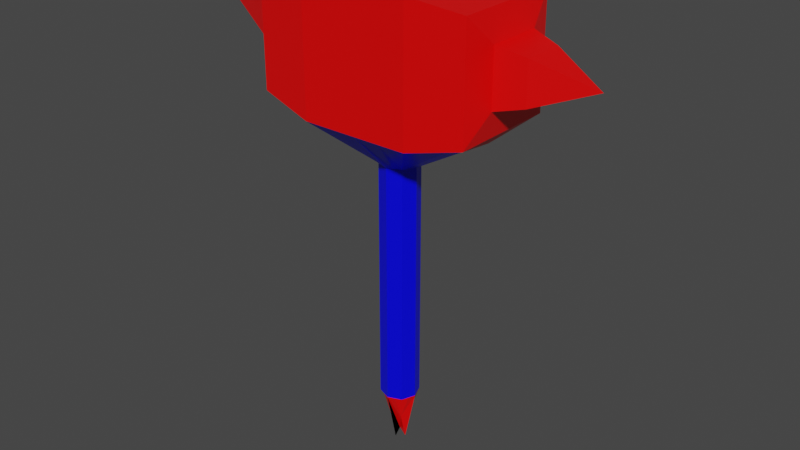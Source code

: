 # Source: Warhammer_Spike_final.blend  (saved by Blender 2.93.20; exported with 4.5.12 LTS)
import bpy
from mathutils import Matrix  # noqa: F401  (used for matrix-valued properties, if any)

bpy.ops.wm.read_factory_settings(use_empty=True)
scene = bpy.context.scene
scene.name = 'Scene'

# ---- collections
col_collection = bpy.data.collections.new('Collection'); scene.collection.children.link(col_collection)

# ---- images (referenced by path relative to the original .blend; pixels are not part of the script)
import os
ASSET_DIR = os.environ.get("B2B_ASSET_DIR", "")  # directory of the original .blend (textures are referenced by path, not embedded)
HERE = os.path.dirname(os.path.abspath(__file__))  # packed textures are extracted next to this script under _unpacked/

def load_image(name, relpath, width, height, colorspace="sRGB"):
    """Load a texture the original file referenced (path relative to the .blend, or extracted next to this script)."""
    p = next((c for c in (os.path.join(HERE, relpath), os.path.join(ASSET_DIR, relpath)) if relpath and os.path.exists(c)), "")
    if p:
        img = bpy.data.images.load(p, check_existing=True)
        img.name = name
    else:  # same state as the original file: an image datablock whose file is absent (Cycles renders it pink)
        img = bpy.data.images.new(name, width, height)
        img.source = "FILE"
        img.filepath = "//" + (relpath or name)
    img.colorspace_settings.name = colorspace
    return img
img_material_base_color = load_image('Material Base Color', '_unpacked/Material_Base_Color.b5ac4a94.png', 16, 16, 'sRGB')

# ---- materials (node trees are filled in below, after node groups)
mat_material = bpy.data.materials.new('Material')
mat_material.alpha_threshold = 0.0
mat_material.use_transparent_shadow = False
mat_material.line_color = (0.0, 0.0, 0.0, 1.0)

# ---- material node trees
mat_material.use_nodes = True; mat_material.node_tree.nodes.clear()
_N = mat_material.node_tree.nodes; _L = mat_material.node_tree.links
n0 = _N.new('ShaderNodeOutputMaterial'); n0.name = 'Material Output'; n0.location = (300, 300)
n1 = _N.new('ShaderNodeBsdfPrincipled'); n1.name = 'Principled BSDF'; n1.location = (10, 300)
n1.distribution = 'GGX'
n1.subsurface_method = 'BURLEY'
n1.inputs[2].default_value = 0.4
n1.inputs[3].default_value = 1.45
n1.inputs[27].default_value = (0.0, 0.0, 0.0, 1.0)
n1.inputs[28].default_value = 1.0
n2 = _N.new('ShaderNodeTexImage'); n2.name = 'Image Texture'; n2.location = (-280, 270)
n2.image = img_material_base_color
_L.new(n1.outputs[0], n0.inputs[0])
_L.new(n2.outputs[0], n1.inputs[0])
n0.is_active_output = True

# ---- world
world_world = bpy.data.worlds.new('World'); scene.world = world_world
world_world.use_nodes = True; world_world.node_tree.nodes.clear()
_N = world_world.node_tree.nodes; _L = world_world.node_tree.links
n0 = _N.new('ShaderNodeOutputWorld'); n0.name = 'World Output'; n0.location = (300, 300)
n1 = _N.new('ShaderNodeBackground'); n1.name = 'Background'; n1.location = (10, 300)
n1.inputs[0].default_value = (0.05088, 0.05088, 0.05088, 1.0)
_L.new(n1.outputs[0], n0.inputs[0])
n0.is_active_output = True
world_world.color = (0.05088, 0.05088, 0.05088)
world_world.use_sun_shadow = False
world_world.sun_shadow_jitter_overblur = 0.0

# ---- meshes
me_cube = bpy.data.meshes.new('Cube')
me_cube.from_pydata([(-0.5, 0.5, 3.39), (-0.5, 0.5, 0.3902), (-0.5, -0.5, 3.39), (-0.5, -0.5, 0.3902), (-2.0, -2.25, 5.0), (-2.0, 2.25, 5.0), (-2.0, -2.25, 9.75), (-2.0, 2.25, 9.75), (-0.6, 0.25, 0.3902), (-0.7, 0.0, 0.3902), (-0.6, -0.25, 0.3902), (-0.25, 0.6, 0.3902), (-0.25, -0.6, 3.39), (-0.25, -0.6, 0.3902), (-0.6, -0.25, 3.39), (-0.7, 0.0, 3.39), (-0.6, 0.25, 3.39), (-0.25, 0.6, 3.39), (-0.6, 0.25, -5.61), (-0.5, 0.5, -5.61), (-0.25, 0.6, -5.61), (-0.5, -0.5, -5.61), (-0.6, -0.25, -5.61), (-0.6, -0.25, -2.61), (-0.5, -0.5, -2.61), (-0.25, 0.6, -2.61), (-0.5, 0.5, -2.61), (-0.6, 0.25, -2.61), (-0.7, 0.0, -2.61), (-0.25, -0.6, -2.61), (-0.25, 0.0, -7.61), (-0.7, 0.0, -5.61), (-0.25, -0.6, -5.61), (-0.25, -0.25, -6.61), (-0.25, 0.25, -6.61), (-4.25, -1.0, 6.5), (-4.25, 1.0, 6.5), (-4.25, -1.0, 8.5), (-4.25, 1.0, 8.5), (-1.0, -2.25, 5.0), (-3.0, -1.0, 5.0), (-3.5, 0.0, 5.0), (-3.0, 1.0, 5.0), (-1.0, 2.25, 5.0), (-1.0, -2.25, 9.75), (-1.0, 2.25, 9.75), (-4.0, -2.0, 5.5), (-4.0, 2.0, 5.5), (-4.0, -2.0, 9.5), (-4.0, 2.0, 9.5), (-5.25, -0.75, 6.75), (-5.25, 0.75, 6.75), (-5.25, -0.75, 8.25), (-5.25, 0.75, 8.25), (-6.25, -0.375, 7.125), (-6.25, 0.375, 7.125), (-6.25, -0.375, 7.875), (-6.25, 0.375, 7.875), (-7.25, 0.0, 7.5), (0.5, 0.5, 3.39), (0.5, 0.5, 0.3902), (0.5, -0.5, 3.39), (0.5, -0.5, 0.3902), (2.0, -2.25, 5.0), (2.0, 2.25, 5.0), (2.0, -2.25, 9.75), (2.0, 2.25, 9.75), (0.6, 0.25, 0.3902), (0.7, 0.0, 0.3902), (0.6, -0.25, 0.3902), (0.0, 0.7, 0.3902), (0.25, 0.6, 0.3902), (0.0, -0.7, 3.39), (0.25, -0.6, 3.39), (0.25, -0.6, 0.3902), (0.0, -0.7, 0.3902), (0.6, -0.25, 3.39), (0.7, 0.0, 3.39), (0.6, 0.25, 3.39), (0.25, 0.6, 3.39), (0.0, 0.7, 3.39), (0.6, 0.25, -5.61), (0.5, 0.5, -5.61), (0.25, 0.6, -5.61), (0.5, -0.5, -5.61), (0.6, -0.25, -5.61), (0.6, -0.25, -2.61), (0.5, -0.5, -2.61), (0.25, 0.6, -2.61), (0.5, 0.5, -2.61), (0.6, 0.25, -2.61), (0.7, 0.0, -2.61), (0.0, 0.7, -2.61), (0.25, -0.6, -2.61), (0.0, -0.7, -2.61), (0.0, 0.0, -7.36), (0.0, -0.25, -7.61), (0.0, 0.25, -7.61), (0.25, 0.0, -7.61), (0.7, 0.0, -5.61), (0.0, 0.7, -5.61), (0.25, -0.6, -5.61), (0.0, -0.7, -5.61), (0.25, -0.25, -6.61), (0.25, 0.25, -6.61), (4.25, -1.0, 6.5), (4.25, 1.0, 6.5), (4.25, -1.0, 8.5), (4.25, 1.0, 8.5), (0.0, -2.25, 5.0), (1.0, -2.25, 5.0), (3.0, -1.0, 5.0), (3.5, 0.0, 5.0), (3.0, 1.0, 5.0), (1.0, 2.25, 5.0), (0.0, 2.25, 5.0), (0.0, -2.25, 9.75), (1.0, -2.25, 9.75), (1.0, 2.25, 9.75), (0.0, 2.25, 9.75), (4.0, -2.0, 5.5), (4.0, 2.0, 5.5), (4.0, -2.0, 9.5), (4.0, 2.0, 9.5), (5.25, -0.75, 6.75), (5.25, 0.75, 6.75), (5.25, -0.75, 8.25), (5.25, 0.75, 8.25), (6.25, -0.375, 7.125), (6.25, 0.375, 7.125), (6.25, -0.375, 7.875), (6.25, 0.375, 7.875), (7.25, 0.0, 7.5)], [], [(13, 12, 2, 3), (8, 16, 0, 1), (9, 8, 27, 28), (43, 5, 7, 45), (40, 14, 2, 4), (43, 17, 0, 5), (45, 7, 6, 44), (7, 5, 47, 49), (1, 0, 17, 11), (11, 17, 80, 70), (8, 1, 26, 27), (75, 13, 29, 94), (11, 70, 92, 25), (13, 3, 24, 29), (1, 11, 25, 26), (10, 9, 28, 23), (3, 10, 23, 24), (3, 2, 14, 10), (10, 14, 15, 9), (9, 15, 16, 8), (75, 72, 12, 13), (24, 23, 22, 21), (23, 28, 31, 22), (28, 27, 18, 31), (27, 26, 19, 18), (94, 29, 32, 102), (29, 24, 21, 32), (25, 92, 100, 20), (26, 25, 20, 19), (22, 33, 32, 21), (33, 102, 32), (19, 20, 34, 18), (18, 34, 31), (31, 33, 22), (20, 100, 34), (31, 34, 95, 30), (34, 100, 97, 95), (33, 31, 30, 95), (102, 33, 95, 96), (35, 37, 52, 50), (6, 7, 49, 48), (4, 6, 48, 46), (46, 40, 4), (16, 15, 41, 42), (41, 15, 14, 40), (0, 16, 42, 5), (115, 80, 17, 43), (2, 12, 39, 4), (12, 72, 109, 39), (119, 45, 44, 116), (4, 39, 44, 6), (39, 109, 116, 44), (115, 43, 45, 119), (35, 36, 47, 46), (38, 37, 48, 49), (36, 38, 49, 47), (37, 35, 46, 48), (53, 51, 55, 57), (37, 38, 53, 52), (38, 36, 51, 53), (36, 35, 50, 51), (54, 56, 58), (51, 50, 54, 55), (50, 52, 56, 54), (52, 53, 57, 56), (56, 57, 58), (57, 55, 58), (55, 54, 58), (42, 41, 40, 46, 47), (5, 42, 47), (74, 62, 61, 73), (67, 60, 59, 78), (68, 91, 90, 67), (114, 118, 66, 64), (111, 63, 61, 76), (114, 64, 59, 79), (118, 117, 65, 66), (66, 123, 121, 64), (60, 71, 79, 59), (71, 70, 80, 79), (67, 90, 89, 60), (75, 94, 93, 74), (71, 88, 92, 70), (74, 93, 87, 62), (60, 89, 88, 71), (69, 86, 91, 68), (62, 87, 86, 69), (62, 69, 76, 61), (69, 68, 77, 76), (68, 67, 78, 77), (75, 74, 73, 72), (87, 84, 85, 86), (86, 85, 99, 91), (91, 99, 81, 90), (90, 81, 82, 89), (94, 102, 101, 93), (93, 101, 84, 87), (88, 83, 100, 92), (89, 82, 83, 88), (85, 84, 101, 103), (103, 101, 102), (82, 81, 104, 83), (81, 99, 104), (99, 85, 103), (83, 104, 100), (99, 98, 95, 104), (104, 95, 97, 100), (103, 95, 98, 99), (102, 96, 95, 103), (105, 124, 126, 107), (65, 122, 123, 66), (63, 120, 122, 65), (120, 63, 111), (78, 113, 112, 77), (112, 111, 76, 77), (59, 64, 113, 78), (115, 114, 79, 80), (61, 63, 110, 73), (73, 110, 109, 72), (119, 116, 117, 118), (63, 65, 117, 110), (110, 117, 116, 109), (115, 119, 118, 114), (105, 120, 121, 106), (108, 123, 122, 107), (106, 121, 123, 108), (107, 122, 120, 105), (127, 131, 129, 125), (107, 126, 127, 108), (108, 127, 125, 106), (106, 125, 124, 105), (128, 132, 130), (125, 129, 128, 124), (124, 128, 130, 126), (126, 130, 131, 127), (130, 132, 131), (131, 132, 129), (129, 132, 128), (113, 121, 120, 111, 112), (64, 121, 113)])
_uv = me_cube.uv_layers.new(name='UVMap')
_uv.uv.foreach_set('vector', [0.8467, 0.5086, 0.8337, 0.4889, 0.8354, 0.4855, 0.8468, 0.5085, 0.8473, 0.5084, 0.8453, 0.4844, 0.8488, 0.4862, 0.8474, 0.5085, 0.8471, 0.5084, 0.8473, 0.5084, 0.8522, 0.5247, 0.8522, 0.5247, 0.1748, 0.8926, 0.1748, 0.8926, 0.1748, 0.8926, 0.1748, 0.8926, 0.8132, 0.4026, 0.8388, 0.4841, 0.8354, 0.4855, 0.7763, 0.4317, 0.9106, 0.4666, 0.8505, 0.4897, 0.8488, 0.4862, 0.908, 0.4373, 0.05603, 0.4625, 0.05603, 0.425, 0.2248, 0.425, 0.2248, 0.4625, 0.1748, 0.8926, 0.1748, 0.8926, 0.1748, 0.8926, 0.1748, 0.8926, 0.8474, 0.5085, 0.8488, 0.4862, 0.8505, 0.4897, 0.8475, 0.5087, 0.8475, 0.5087, 0.8505, 0.4897, 0.8518, 0.4933, 0.8476, 0.5088, 0.8473, 0.5084, 0.8474, 0.5085, 0.8522, 0.5247, 0.8522, 0.5247, 0.8467, 0.5088, 0.8467, 0.5086, 0.8522, 0.5248, 0.8522, 0.5249, 0.8475, 0.5087, 0.8476, 0.5088, 0.8523, 0.5248, 0.8522, 0.5248, 0.8467, 0.5086, 0.8468, 0.5085, 0.8522, 0.5248, 0.8522, 0.5248, 0.8474, 0.5085, 0.8475, 0.5087, 0.8522, 0.5248, 0.8522, 0.5247, 0.8469, 0.5084, 0.8471, 0.5084, 0.8522, 0.5247, 0.8522, 0.5248, 0.8468, 0.5085, 0.8469, 0.5084, 0.8522, 0.5248, 0.8522, 0.5248, 0.8468, 0.5085, 0.8354, 0.4855, 0.8388, 0.4841, 0.8469, 0.5084, 0.8469, 0.5084, 0.8388, 0.4841, 0.8418, 0.483, 0.8471, 0.5084, 0.8471, 0.5084, 0.8418, 0.483, 0.8453, 0.4844, 0.8473, 0.5084, 0.8467, 0.5088, 0.8324, 0.4925, 0.8337, 0.4889, 0.8467, 0.5086, 0.8522, 0.5248, 0.8522, 0.5248, 0.8568, 0.5397, 0.8567, 0.5401, 0.8522, 0.5248, 0.8522, 0.5247, 0.8567, 0.5395, 0.8568, 0.5397, 0.8522, 0.5247, 0.8522, 0.5247, 0.8569, 0.5394, 0.8567, 0.5395, 0.8522, 0.5247, 0.8522, 0.5247, 0.857, 0.5394, 0.8569, 0.5394, 0.8522, 0.5249, 0.8522, 0.5248, 0.8569, 0.5405, 0.8571, 0.5411, 0.8522, 0.5248, 0.8522, 0.5248, 0.8567, 0.5401, 0.8569, 0.5405, 0.8522, 0.5248, 0.8523, 0.5248, 0.8574, 0.5399, 0.8572, 0.5396, 0.8522, 0.5247, 0.8522, 0.5248, 0.8572, 0.5396, 0.857, 0.5394, 0.1748, 0.8926, 0.1748, 0.8926, 0.1748, 0.8926, 0.1748, 0.8926, 0.1748, 0.8926, 0.1748, 0.8926, 0.1748, 0.8926, 0.1748, 0.8926, 0.1748, 0.8926, 0.1748, 0.8926, 0.1748, 0.8926, 0.1748, 0.8926, 0.1748, 0.8926, 0.1748, 0.8926, 0.1748, 0.8926, 0.1748, 0.8926, 0.1748, 0.8926, 0.1748, 0.8926, 0.1748, 0.8926, 0.1748, 0.8926, 0.1748, 0.8926, 0.1748, 0.8926, 0.1748, 0.8926, 0.1748, 0.8926, 0.1748, 0.8926, 0.1748, 0.8926, 0.1748, 0.8926, 0.1748, 0.8926, 0.1748, 0.8926, 0.1748, 0.8926, 0.1748, 0.8926, 0.1748, 0.8926, 0.1748, 0.8926, 0.1748, 0.8926, 0.1748, 0.8926, 0.1748, 0.8926, 0.1782, 0.2354, 0.1794, 0.3122, 0.1522, 0.289, 0.1549, 0.2626, 0.2248, 0.425, 0.05603, 0.425, 0.0654, 0.3494, 0.2154, 0.3494, 0.1748, 0.8926, 0.1748, 0.8926, 0.1748, 0.8926, 0.1748, 0.8926, 0.1748, 0.8926, 0.1748, 0.8926, 0.1748, 0.8926, 0.8453, 0.4844, 0.8418, 0.483, 0.8445, 0.3926, 0.8738, 0.4079, 0.8445, 0.3926, 0.8418, 0.483, 0.8388, 0.4841, 0.8132, 0.4026, 0.8488, 0.4862, 0.8453, 0.4844, 0.8738, 0.4079, 0.908, 0.4373, 0.9106, 0.4949, 0.8518, 0.4933, 0.8505, 0.4897, 0.9106, 0.4666, 0.8354, 0.4855, 0.8337, 0.4889, 0.7726, 0.4622, 0.7763, 0.4317, 0.8337, 0.4889, 0.8324, 0.4925, 0.7718, 0.4916, 0.7726, 0.4622, 0.05603, 0.5, 0.05603, 0.4625, 0.2248, 0.4625, 0.2248, 0.5, 0.1748, 0.8926, 0.1748, 0.8926, 0.1748, 0.8926, 0.1748, 0.8926, 0.1748, 0.8926, 0.1748, 0.8926, 0.1748, 0.8926, 0.1748, 0.8926, 0.1748, 0.8926, 0.1748, 0.8926, 0.1748, 0.8926, 0.1748, 0.8926, 0.1782, 0.2354, 0.1014, 0.2367, 0.0654, 0.1995, 0.2154, 0.1995, 0.1026, 0.3135, 0.1794, 0.3122, 0.2154, 0.3494, 0.0654, 0.3494, 0.1014, 0.2367, 0.1026, 0.3135, 0.0654, 0.3494, 0.0654, 0.1995, 0.1794, 0.3122, 0.1782, 0.2354, 0.2154, 0.1995, 0.2154, 0.3494, 0.1258, 0.2863, 0.1286, 0.2599, 0.1385, 0.2707, 0.1366, 0.2763, 0.1794, 0.3122, 0.1026, 0.3135, 0.1258, 0.2863, 0.1522, 0.289, 0.1026, 0.3135, 0.1014, 0.2367, 0.1286, 0.2599, 0.1258, 0.2863, 0.1014, 0.2367, 0.1782, 0.2354, 0.1549, 0.2626, 0.1286, 0.2599, 0.1442, 0.2726, 0.1422, 0.2782, 0.1404, 0.2745, 0.1286, 0.2599, 0.1549, 0.2626, 0.1442, 0.2726, 0.1385, 0.2707, 0.1549, 0.2626, 0.1522, 0.289, 0.1422, 0.2782, 0.1442, 0.2726, 0.1522, 0.289, 0.1258, 0.2863, 0.1366, 0.2763, 0.1422, 0.2782, 0.1422, 0.2782, 0.1366, 0.2763, 0.1404, 0.2745, 0.1366, 0.2763, 0.1385, 0.2707, 0.1404, 0.2745, 0.1385, 0.2707, 0.1442, 0.2726, 0.1404, 0.2745, 0.1748, 0.8926, 0.1748, 0.8926, 0.1748, 0.8926, 0.1748, 0.8926, 0.1748, 0.8926, 0.1748, 0.8926, 0.1748, 0.8926, 0.1748, 0.8926, 0.8467, 0.509, 0.8468, 0.5091, 0.8349, 0.4995, 0.8334, 0.496, 0.8473, 0.5093, 0.8474, 0.5092, 0.849, 0.5001, 0.8455, 0.5015, 0.8471, 0.5093, 0.8523, 0.5249, 0.8523, 0.5249, 0.8473, 0.5093, 0.1748, 0.8926, 0.1748, 0.8926, 0.1748, 0.8926, 0.1748, 0.8926, 0.8129, 0.5721, 0.7795, 0.5466, 0.8349, 0.4995, 0.8383, 0.5012, 0.9072, 0.5223, 0.9015, 0.5488, 0.849, 0.5001, 0.8506, 0.4967, 0.05603, 0.5375, 0.2248, 0.5375, 0.2248, 0.575, 0.05603, 0.575, 0.1748, 0.8926, 0.1748, 0.8926, 0.1748, 0.8926, 0.1748, 0.8926, 0.8474, 0.5092, 0.8475, 0.509, 0.8506, 0.4967, 0.849, 0.5001, 0.8475, 0.509, 0.8476, 0.5088, 0.8518, 0.4933, 0.8506, 0.4967, 0.8473, 0.5093, 0.8523, 0.5249, 0.8523, 0.5249, 0.8474, 0.5092, 0.8467, 0.5088, 0.8522, 0.5249, 0.8522, 0.5249, 0.8467, 0.509, 0.8475, 0.509, 0.8523, 0.5248, 0.8523, 0.5248, 0.8476, 0.5088, 0.8467, 0.509, 0.8522, 0.5249, 0.8522, 0.5249, 0.8468, 0.5091, 0.8474, 0.5092, 0.8523, 0.5249, 0.8523, 0.5248, 0.8475, 0.509, 0.8469, 0.5092, 0.8523, 0.525, 0.8523, 0.5249, 0.8471, 0.5093, 0.8468, 0.5091, 0.8522, 0.5249, 0.8523, 0.525, 0.8469, 0.5092, 0.8468, 0.5091, 0.8469, 0.5092, 0.8383, 0.5012, 0.8349, 0.4995, 0.8469, 0.5092, 0.8471, 0.5093, 0.8419, 0.5025, 0.8383, 0.5012, 0.8471, 0.5093, 0.8473, 0.5093, 0.8455, 0.5015, 0.8419, 0.5025, 0.8467, 0.5088, 0.8467, 0.509, 0.8334, 0.496, 0.8324, 0.4925, 0.8522, 0.5249, 0.8578, 0.5428, 0.8583, 0.5438, 0.8523, 0.525, 0.8523, 0.525, 0.8583, 0.5438, 0.8582, 0.5427, 0.8523, 0.5249, 0.8523, 0.5249, 0.8582, 0.5427, 0.8579, 0.5418, 0.8523, 0.5249, 0.8523, 0.5249, 0.8579, 0.5418, 0.8578, 0.541, 0.8523, 0.5249, 0.8522, 0.5249, 0.8571, 0.5411, 0.8575, 0.5418, 0.8522, 0.5249, 0.8522, 0.5249, 0.8575, 0.5418, 0.8578, 0.5428, 0.8522, 0.5249, 0.8523, 0.5248, 0.8575, 0.5404, 0.8574, 0.5399, 0.8523, 0.5248, 0.8523, 0.5249, 0.8578, 0.541, 0.8575, 0.5404, 0.8523, 0.5248, 0.1748, 0.8926, 0.1748, 0.8926, 0.1748, 0.8926, 0.1748, 0.8926, 0.1748, 0.8926, 0.1748, 0.8926, 0.1748, 0.8926, 0.1748, 0.8926, 0.1748, 0.8926, 0.1748, 0.8926, 0.1748, 0.8926, 0.1748, 0.8926, 0.1748, 0.8926, 0.1748, 0.8926, 0.1748, 0.8926, 0.1748, 0.8926, 0.1748, 0.8926, 0.1748, 0.8926, 0.1748, 0.8926, 0.1748, 0.8926, 0.1748, 0.8926, 0.1748, 0.8926, 0.1748, 0.8926, 0.1748, 0.8926, 0.1748, 0.8926, 0.1748, 0.8926, 0.1748, 0.8926, 0.1748, 0.8926, 0.1748, 0.8926, 0.1748, 0.8926, 0.1748, 0.8926, 0.1748, 0.8926, 0.1748, 0.8926, 0.1748, 0.8926, 0.1748, 0.8926, 0.1748, 0.8926, 0.1782, 0.7646, 0.1549, 0.7374, 0.1522, 0.711, 0.1794, 0.6878, 0.2248, 0.575, 0.2154, 0.6506, 0.0654, 0.6506, 0.05603, 0.575, 0.1748, 0.8926, 0.1748, 0.8926, 0.1748, 0.8926, 0.1748, 0.8926, 0.1748, 0.8926, 0.1748, 0.8926, 0.1748, 0.8926, 0.8455, 0.5015, 0.8676, 0.573, 0.8401, 0.584, 0.8419, 0.5025, 0.8401, 0.584, 0.8129, 0.5721, 0.8383, 0.5012, 0.8419, 0.5025, 0.849, 0.5001, 0.9015, 0.5488, 0.8676, 0.573, 0.8455, 0.5015, 0.9106, 0.4949, 0.9072, 0.5223, 0.8506, 0.4967, 0.8518, 0.4933, 0.8349, 0.4995, 0.7795, 0.5466, 0.7746, 0.5196, 0.8334, 0.496, 0.8334, 0.496, 0.7746, 0.5196, 0.7718, 0.4916, 0.8324, 0.4925, 0.05603, 0.5, 0.2248, 0.5, 0.2248, 0.5375, 0.05603, 0.5375, 0.1748, 0.8926, 0.1748, 0.8926, 0.1748, 0.8926, 0.1748, 0.8926, 0.1748, 0.8926, 0.1748, 0.8926, 0.1748, 0.8926, 0.1748, 0.8926, 0.1748, 0.8926, 0.1748, 0.8926, 0.1748, 0.8926, 0.1748, 0.8926, 0.1782, 0.7646, 0.2154, 0.8005, 0.0654, 0.8005, 0.1014, 0.7633, 0.1026, 0.6865, 0.0654, 0.6506, 0.2154, 0.6506, 0.1794, 0.6878, 0.1014, 0.7633, 0.0654, 0.8005, 0.0654, 0.6506, 0.1026, 0.6865, 0.1794, 0.6878, 0.2154, 0.6506, 0.2154, 0.8005, 0.1782, 0.7646, 0.1258, 0.7137, 0.1366, 0.7237, 0.1385, 0.7293, 0.1286, 0.7401, 0.1794, 0.6878, 0.1522, 0.711, 0.1258, 0.7137, 0.1026, 0.6865, 0.1026, 0.6865, 0.1258, 0.7137, 0.1286, 0.7401, 0.1014, 0.7633, 0.1014, 0.7633, 0.1286, 0.7401, 0.1549, 0.7374, 0.1782, 0.7646, 0.1442, 0.7274, 0.1404, 0.7255, 0.1422, 0.7218, 0.1286, 0.7401, 0.1385, 0.7293, 0.1442, 0.7274, 0.1549, 0.7374, 0.1549, 0.7374, 0.1442, 0.7274, 0.1422, 0.7218, 0.1522, 0.711, 0.1522, 0.711, 0.1422, 0.7218, 0.1366, 0.7237, 0.1258, 0.7137, 0.1422, 0.7218, 0.1404, 0.7255, 0.1366, 0.7237, 0.1366, 0.7237, 0.1404, 0.7255, 0.1385, 0.7293, 0.1385, 0.7293, 0.1404, 0.7255, 0.1442, 0.7274, 0.1748, 0.8926, 0.1748, 0.8926, 0.1748, 0.8926, 0.1748, 0.8926, 0.1748, 0.8926, 0.1748, 0.8926, 0.1748, 0.8926, 0.1748, 0.8926])
me_cube.materials.append(mat_material)
me_cube.use_remesh_preserve_volume = False
me_cube.use_remesh_preserve_attributes = False
me_cube.use_mirror_vertex_groups = False
me_cube.update()

# ---- objects
ob_cube = bpy.data.objects.new('Cube', me_cube)

# ---- transforms, parenting, visibility, modifiers, constraints
ob_cube.location = (0.0, 0.0, 0.0)
ob_cube.lock_rotations_4d = False
ob_cube.empty_display_type = 'ARROWS'
ob_cube.lineart.crease_threshold = 0.0

# ---- collection membership
col_collection.objects.link(ob_cube)

# ---- scene / render settings (as saved in the file)
scene.frame_start = 1; scene.frame_end = 250; scene.frame_set(85)
scene.render.engine = 'BLENDER_EEVEE_NEXT'
scene.cycles.use_denoising = False
scene.cycles.samples = 128
scene.cycles.sampling_pattern = 'TABULATED_SOBOL'
scene.cycles.use_adaptive_sampling = False
scene.cycles.use_light_tree = False
scene.view_settings.view_transform = 'Filmic'
bpy.context.view_layer.update()

# ---- added for rendering (the .blend has no active camera and no usable light): camera, sun
cam_auto = bpy.data.cameras.new('AutoCamera')
cam_auto.lens = 50.0
cam_auto.sensor_width = 36.0
cam_auto.clip_end = 1000.0
ob_auto_camera = bpy.data.objects.new('AutoCamera', cam_auto)
scene.collection.objects.link(ob_auto_camera)
ob_auto_camera.location = (21.3376, -25.6052, 18.1402)
ob_auto_camera.rotation_euler = (1.09748, -7.21219e-08, 0.694738)
scene.camera = ob_auto_camera
light_auto_sun = bpy.data.lights.new('AutoSun', 'SUN')
light_auto_sun.energy = 3.0
light_auto_sun.angle = 0.0523599
ob_auto_sun = bpy.data.objects.new('AutoSun', light_auto_sun)
scene.collection.objects.link(ob_auto_sun)
ob_auto_sun.rotation_euler = (0.872665, 0.174533, 0.523599)
bpy.context.view_layer.update()
